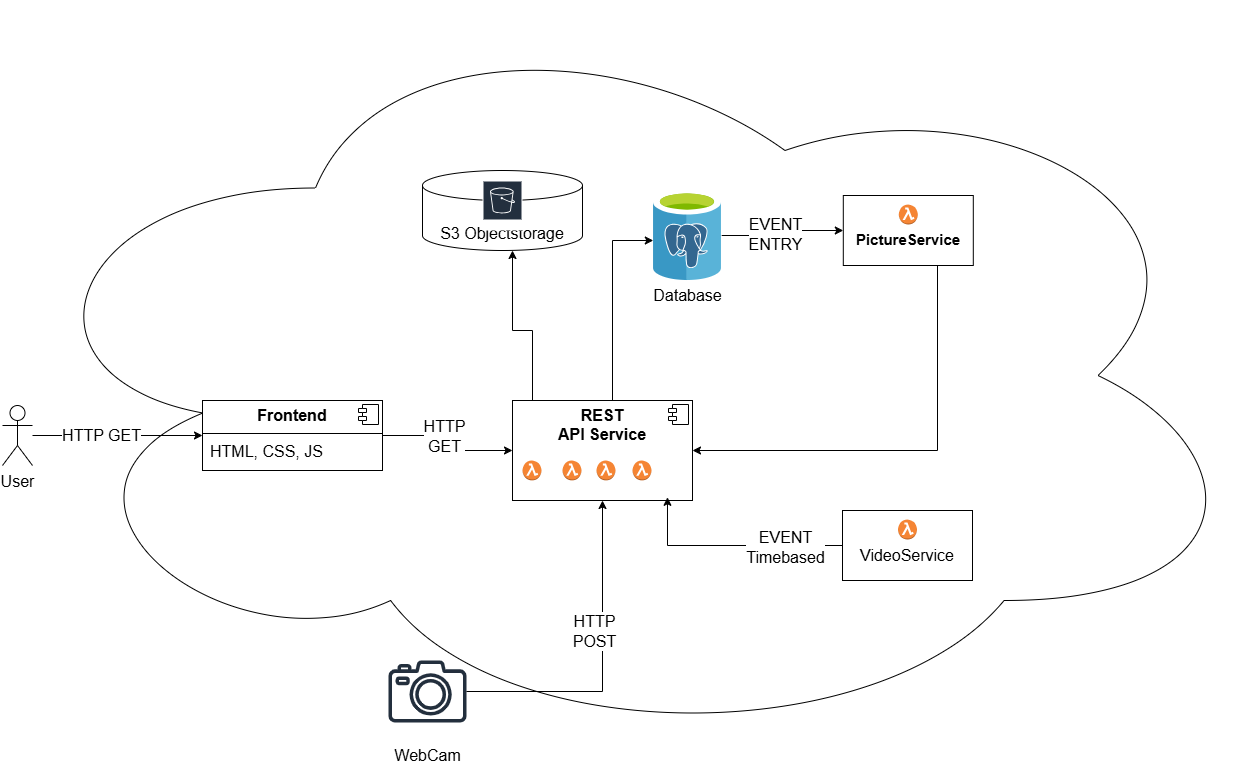

The diagram above was exported from draw.io. Its source (the exported page's mxGraphModel, read from the mxfile embedded in the PNG):
<mxGraphModel dx="2564" dy="885" grid="1" gridSize="10" guides="1" tooltips="1" connect="1" arrows="1" fold="1" page="1" pageScale="1" pageWidth="827" pageHeight="1169" math="0" shadow="0">
  <root>
    <mxCell id="0" />
    <mxCell id="1" parent="0" />
    <mxCell id="X0Ez7oOXucRzqC8SPfDL-1" value="" style="ellipse;shape=cloud;whiteSpace=wrap;html=1;perimeterSpacing=12;" vertex="1" parent="1">
      <mxGeometry x="-170" y="150" width="1252" height="750" as="geometry" />
    </mxCell>
    <mxCell id="X0Ez7oOXucRzqC8SPfDL-10" style="edgeStyle=orthogonalEdgeStyle;rounded=0;orthogonalLoop=1;jettySize=auto;html=1;" edge="1" parent="1" source="X0Ez7oOXucRzqC8SPfDL-2" target="X0Ez7oOXucRzqC8SPfDL-8">
      <mxGeometry relative="1" as="geometry" />
    </mxCell>
    <mxCell id="X0Ez7oOXucRzqC8SPfDL-11" value="&lt;font style=&quot;font-size: 16px;&quot;&gt;HTTP&lt;br&gt;GET&lt;/font&gt;" style="edgeLabel;html=1;align=center;verticalAlign=middle;resizable=0;points=[];" vertex="1" connectable="0" parent="X0Ez7oOXucRzqC8SPfDL-10">
      <mxGeometry x="-0.0971" y="-4" relative="1" as="geometry">
        <mxPoint as="offset" />
      </mxGeometry>
    </mxCell>
    <mxCell id="X0Ez7oOXucRzqC8SPfDL-2" value="&lt;p style=&quot;margin: 6px 0px 0px; text-align: center; font-size: 16px;&quot;&gt;&lt;b style=&quot;&quot;&gt;&lt;font style=&quot;font-size: 16px;&quot;&gt;Frontend&lt;/font&gt;&lt;/b&gt;&lt;/p&gt;&lt;hr size=&quot;1&quot; style=&quot;border-style: solid; font-size: 16px;&quot;&gt;&lt;p style=&quot;margin: 0px 0px 0px 8px; font-size: 16px;&quot;&gt;HTML, CSS, JS&lt;/p&gt;" style="align=left;overflow=fill;html=1;dropTarget=0;whiteSpace=wrap;" vertex="1" parent="1">
      <mxGeometry x="30" y="550" width="180" height="70" as="geometry" />
    </mxCell>
    <mxCell id="X0Ez7oOXucRzqC8SPfDL-3" value="" style="shape=component;jettyWidth=8;jettyHeight=4;" vertex="1" parent="X0Ez7oOXucRzqC8SPfDL-2">
      <mxGeometry x="1" width="20" height="20" relative="1" as="geometry">
        <mxPoint x="-24" y="4" as="offset" />
      </mxGeometry>
    </mxCell>
    <mxCell id="X0Ez7oOXucRzqC8SPfDL-5" style="edgeStyle=orthogonalEdgeStyle;rounded=0;orthogonalLoop=1;jettySize=auto;html=1;" edge="1" parent="1" source="X0Ez7oOXucRzqC8SPfDL-4" target="X0Ez7oOXucRzqC8SPfDL-2">
      <mxGeometry relative="1" as="geometry" />
    </mxCell>
    <mxCell id="X0Ez7oOXucRzqC8SPfDL-7" value="&lt;font style=&quot;font-size: 16px;&quot;&gt;HTTP GET&lt;/font&gt;" style="edgeLabel;html=1;align=center;verticalAlign=middle;resizable=0;points=[];" vertex="1" connectable="0" parent="X0Ez7oOXucRzqC8SPfDL-5">
      <mxGeometry x="-0.1953" y="1" relative="1" as="geometry">
        <mxPoint as="offset" />
      </mxGeometry>
    </mxCell>
    <mxCell id="X0Ez7oOXucRzqC8SPfDL-4" value="&lt;font style=&quot;font-size: 16px;&quot;&gt;User&lt;/font&gt;" style="shape=umlActor;verticalLabelPosition=bottom;verticalAlign=top;html=1;" vertex="1" parent="1">
      <mxGeometry x="-170" y="555" width="30" height="60" as="geometry" />
    </mxCell>
    <mxCell id="X0Ez7oOXucRzqC8SPfDL-29" style="edgeStyle=orthogonalEdgeStyle;rounded=0;orthogonalLoop=1;jettySize=auto;html=1;" edge="1" parent="1" source="X0Ez7oOXucRzqC8SPfDL-8" target="X0Ez7oOXucRzqC8SPfDL-28">
      <mxGeometry relative="1" as="geometry">
        <Array as="points">
          <mxPoint x="440" y="390" />
        </Array>
      </mxGeometry>
    </mxCell>
    <mxCell id="X0Ez7oOXucRzqC8SPfDL-12" value="&lt;font style=&quot;font-size: 16px;&quot;&gt;&lt;br&gt;S3 Objectstorage&lt;/font&gt;" style="shape=cylinder3;whiteSpace=wrap;html=1;boundedLbl=1;backgroundOutline=1;size=15;" vertex="1" parent="1">
      <mxGeometry x="250" y="320" width="160" height="80" as="geometry" />
    </mxCell>
    <mxCell id="X0Ez7oOXucRzqC8SPfDL-13" style="edgeStyle=orthogonalEdgeStyle;rounded=0;orthogonalLoop=1;jettySize=auto;html=1;" edge="1" parent="1" source="X0Ez7oOXucRzqC8SPfDL-8" target="X0Ez7oOXucRzqC8SPfDL-12">
      <mxGeometry relative="1" as="geometry">
        <Array as="points">
          <mxPoint x="360" y="480" />
          <mxPoint x="340" y="480" />
        </Array>
      </mxGeometry>
    </mxCell>
    <mxCell id="X0Ez7oOXucRzqC8SPfDL-16" value="" style="group" vertex="1" connectable="0" parent="1">
      <mxGeometry x="210" y="810" width="90" height="110" as="geometry" />
    </mxCell>
    <mxCell id="X0Ez7oOXucRzqC8SPfDL-14" value="" style="sketch=0;outlineConnect=0;fontColor=#232F3E;gradientColor=none;fillColor=#232F3D;strokeColor=none;dashed=0;verticalLabelPosition=bottom;verticalAlign=top;align=center;html=1;fontSize=12;fontStyle=0;aspect=fixed;pointerEvents=1;shape=mxgraph.aws4.camera2;" vertex="1" parent="X0Ez7oOXucRzqC8SPfDL-16">
      <mxGeometry x="6" width="78" height="62" as="geometry" />
    </mxCell>
    <mxCell id="X0Ez7oOXucRzqC8SPfDL-15" value="&lt;font style=&quot;font-size: 16px;&quot;&gt;WebCam&lt;/font&gt;" style="text;html=1;align=center;verticalAlign=middle;resizable=0;points=[];autosize=1;strokeColor=none;fillColor=none;" vertex="1" parent="X0Ez7oOXucRzqC8SPfDL-16">
      <mxGeometry y="80" width="90" height="30" as="geometry" />
    </mxCell>
    <mxCell id="X0Ez7oOXucRzqC8SPfDL-17" style="edgeStyle=orthogonalEdgeStyle;rounded=0;orthogonalLoop=1;jettySize=auto;html=1;" edge="1" parent="1" source="X0Ez7oOXucRzqC8SPfDL-14" target="X0Ez7oOXucRzqC8SPfDL-8">
      <mxGeometry relative="1" as="geometry" />
    </mxCell>
    <mxCell id="X0Ez7oOXucRzqC8SPfDL-18" value="&lt;font style=&quot;font-size: 16px;&quot;&gt;HTTP&lt;br&gt;POST&lt;/font&gt;" style="edgeLabel;html=1;align=center;verticalAlign=middle;resizable=0;points=[];" vertex="1" connectable="0" parent="X0Ez7oOXucRzqC8SPfDL-17">
      <mxGeometry x="-0.7783" y="3" relative="1" as="geometry">
        <mxPoint x="91" y="-58" as="offset" />
      </mxGeometry>
    </mxCell>
    <mxCell id="X0Ez7oOXucRzqC8SPfDL-31" style="edgeStyle=orthogonalEdgeStyle;rounded=0;orthogonalLoop=1;jettySize=auto;html=1;" edge="1" parent="1" source="X0Ez7oOXucRzqC8SPfDL-28" target="X0Ez7oOXucRzqC8SPfDL-21">
      <mxGeometry relative="1" as="geometry" />
    </mxCell>
    <mxCell id="X0Ez7oOXucRzqC8SPfDL-35" value="&lt;font style=&quot;font-size: 16px;&quot;&gt;EVENT &lt;br&gt;ENTRY&lt;/font&gt;" style="edgeLabel;html=1;align=center;verticalAlign=middle;resizable=0;points=[];" vertex="1" connectable="0" parent="X0Ez7oOXucRzqC8SPfDL-31">
      <mxGeometry x="-0.148" y="2" relative="1" as="geometry">
        <mxPoint as="offset" />
      </mxGeometry>
    </mxCell>
    <mxCell id="X0Ez7oOXucRzqC8SPfDL-34" value="" style="group" vertex="1" connectable="0" parent="1">
      <mxGeometry x="470" y="340" width="90.00000000000006" height="120" as="geometry" />
    </mxCell>
    <mxCell id="X0Ez7oOXucRzqC8SPfDL-28" value="" style="image;sketch=0;aspect=fixed;html=1;points=[];align=center;fontSize=12;image=img/lib/mscae/Azure_Database_for_PostgreSQL_servers.svg;" vertex="1" parent="X0Ez7oOXucRzqC8SPfDL-34">
      <mxGeometry x="10.800000000000011" width="68.4" height="90" as="geometry" />
    </mxCell>
    <mxCell id="X0Ez7oOXucRzqC8SPfDL-30" value="&lt;font style=&quot;font-size: 16px;&quot;&gt;Database&lt;/font&gt;" style="text;html=1;align=center;verticalAlign=middle;resizable=0;points=[];autosize=1;strokeColor=none;fillColor=none;" vertex="1" parent="X0Ez7oOXucRzqC8SPfDL-34">
      <mxGeometry y="90" width="90" height="30" as="geometry" />
    </mxCell>
    <mxCell id="X0Ez7oOXucRzqC8SPfDL-37" value="" style="group" vertex="1" connectable="0" parent="1">
      <mxGeometry x="670.8" y="345" width="130" height="70" as="geometry" />
    </mxCell>
    <mxCell id="X0Ez7oOXucRzqC8SPfDL-21" value="&lt;font style=&quot;font-size: 16px;&quot;&gt;&amp;nbsp;&lt;br&gt;&lt;/font&gt;&lt;b&gt;&lt;font style=&quot;font-size: 15px;&quot;&gt;PictureService&lt;/font&gt;&lt;/b&gt;" style="html=1;whiteSpace=wrap;" vertex="1" parent="X0Ez7oOXucRzqC8SPfDL-37">
      <mxGeometry width="130" height="70" as="geometry" />
    </mxCell>
    <mxCell id="X0Ez7oOXucRzqC8SPfDL-32" value="" style="outlineConnect=0;dashed=0;verticalLabelPosition=bottom;verticalAlign=top;align=center;html=1;shape=mxgraph.aws3.lambda_function;fillColor=#F58534;gradientColor=none;direction=south;rotation=-90;" vertex="1" parent="X0Ez7oOXucRzqC8SPfDL-37">
      <mxGeometry x="55.085000000000036" y="9.494999999999948" width="19.83" height="19" as="geometry" />
    </mxCell>
    <mxCell id="X0Ez7oOXucRzqC8SPfDL-38" value="" style="group" vertex="1" connectable="0" parent="1">
      <mxGeometry x="340" y="550" width="180" height="100" as="geometry" />
    </mxCell>
    <mxCell id="X0Ez7oOXucRzqC8SPfDL-8" value="&lt;p style=&quot;margin: 6px 0px 0px; text-align: center; font-size: 16px;&quot;&gt;&lt;b&gt;REST &lt;br&gt;API Service&lt;/b&gt;&lt;/p&gt;" style="align=left;overflow=fill;html=1;dropTarget=0;whiteSpace=wrap;" vertex="1" parent="X0Ez7oOXucRzqC8SPfDL-38">
      <mxGeometry width="180" height="100" as="geometry" />
    </mxCell>
    <mxCell id="X0Ez7oOXucRzqC8SPfDL-9" value="" style="shape=component;jettyWidth=8;jettyHeight=4;" vertex="1" parent="X0Ez7oOXucRzqC8SPfDL-8">
      <mxGeometry x="1" width="20" height="20" relative="1" as="geometry">
        <mxPoint x="-24" y="4" as="offset" />
      </mxGeometry>
    </mxCell>
    <mxCell id="X0Ez7oOXucRzqC8SPfDL-22" value="" style="outlineConnect=0;dashed=0;verticalLabelPosition=bottom;verticalAlign=top;align=center;html=1;shape=mxgraph.aws3.lambda_function;fillColor=#F58534;gradientColor=none;" vertex="1" parent="X0Ez7oOXucRzqC8SPfDL-38">
      <mxGeometry x="10" y="60" width="19" height="19.83" as="geometry" />
    </mxCell>
    <mxCell id="X0Ez7oOXucRzqC8SPfDL-23" value="" style="outlineConnect=0;dashed=0;verticalLabelPosition=bottom;verticalAlign=top;align=center;html=1;shape=mxgraph.aws3.lambda_function;fillColor=#F58534;gradientColor=none;" vertex="1" parent="X0Ez7oOXucRzqC8SPfDL-38">
      <mxGeometry x="50" y="60" width="19" height="19.83" as="geometry" />
    </mxCell>
    <mxCell id="X0Ez7oOXucRzqC8SPfDL-24" value="" style="outlineConnect=0;dashed=0;verticalLabelPosition=bottom;verticalAlign=top;align=center;html=1;shape=mxgraph.aws3.lambda_function;fillColor=#F58534;gradientColor=none;" vertex="1" parent="X0Ez7oOXucRzqC8SPfDL-38">
      <mxGeometry x="84" y="60" width="19" height="19.83" as="geometry" />
    </mxCell>
    <mxCell id="X0Ez7oOXucRzqC8SPfDL-25" value="" style="outlineConnect=0;dashed=0;verticalLabelPosition=bottom;verticalAlign=top;align=center;html=1;shape=mxgraph.aws3.lambda_function;fillColor=#F58534;gradientColor=none;direction=south;rotation=-90;" vertex="1" parent="X0Ez7oOXucRzqC8SPfDL-38">
      <mxGeometry x="119.58499999999998" y="60.414999999999964" width="19.83" height="19" as="geometry" />
    </mxCell>
    <mxCell id="X0Ez7oOXucRzqC8SPfDL-39" value="" style="sketch=0;outlineConnect=0;fontColor=#232F3E;gradientColor=none;strokeColor=#ffffff;fillColor=#232F3E;dashed=0;verticalLabelPosition=middle;verticalAlign=bottom;align=center;html=1;whiteSpace=wrap;fontSize=10;fontStyle=1;spacing=3;shape=mxgraph.aws4.productIcon;prIcon=mxgraph.aws4.s3;" vertex="1" parent="1">
      <mxGeometry x="310" y="330" width="40" height="50" as="geometry" />
    </mxCell>
    <mxCell id="X0Ez7oOXucRzqC8SPfDL-41" style="edgeStyle=orthogonalEdgeStyle;rounded=0;orthogonalLoop=1;jettySize=auto;html=1;entryX=1;entryY=0.5;entryDx=0;entryDy=0;" edge="1" parent="1" source="X0Ez7oOXucRzqC8SPfDL-21" target="X0Ez7oOXucRzqC8SPfDL-8">
      <mxGeometry relative="1" as="geometry">
        <Array as="points">
          <mxPoint x="765" y="600" />
        </Array>
      </mxGeometry>
    </mxCell>
    <mxCell id="X0Ez7oOXucRzqC8SPfDL-42" value="" style="group" vertex="1" connectable="0" parent="1">
      <mxGeometry x="670" y="660" width="130" height="70" as="geometry" />
    </mxCell>
    <mxCell id="X0Ez7oOXucRzqC8SPfDL-45" value="" style="group" vertex="1" connectable="0" parent="X0Ez7oOXucRzqC8SPfDL-42">
      <mxGeometry width="130" height="70" as="geometry" />
    </mxCell>
    <mxCell id="X0Ez7oOXucRzqC8SPfDL-43" value="&lt;div&gt;&lt;span style=&quot;font-size: 16px;&quot;&gt;&lt;br&gt;&lt;/span&gt;&lt;/div&gt;&lt;span style=&quot;font-size: 16px;&quot;&gt;VideoService&lt;/span&gt;" style="html=1;whiteSpace=wrap;" vertex="1" parent="X0Ez7oOXucRzqC8SPfDL-45">
      <mxGeometry width="130" height="70" as="geometry" />
    </mxCell>
    <mxCell id="X0Ez7oOXucRzqC8SPfDL-44" value="" style="outlineConnect=0;dashed=0;verticalLabelPosition=bottom;verticalAlign=top;align=center;html=1;shape=mxgraph.aws3.lambda_function;fillColor=#F58534;gradientColor=none;direction=south;rotation=-90;" vertex="1" parent="X0Ez7oOXucRzqC8SPfDL-45">
      <mxGeometry x="55.085000000000036" y="9.494999999999948" width="19.83" height="19" as="geometry" />
    </mxCell>
    <mxCell id="X0Ez7oOXucRzqC8SPfDL-46" style="edgeStyle=orthogonalEdgeStyle;rounded=0;orthogonalLoop=1;jettySize=auto;html=1;entryX=0.861;entryY=0.968;entryDx=0;entryDy=0;entryPerimeter=0;" edge="1" parent="1" source="X0Ez7oOXucRzqC8SPfDL-43" target="X0Ez7oOXucRzqC8SPfDL-8">
      <mxGeometry relative="1" as="geometry" />
    </mxCell>
    <mxCell id="X0Ez7oOXucRzqC8SPfDL-47" value="&lt;font style=&quot;font-size: 16px;&quot;&gt;EVENT&lt;br&gt;Timebased&lt;/font&gt;" style="edgeLabel;html=1;align=center;verticalAlign=middle;resizable=0;points=[];" vertex="1" connectable="0" parent="X0Ez7oOXucRzqC8SPfDL-46">
      <mxGeometry x="-0.4839" y="1" relative="1" as="geometry">
        <mxPoint as="offset" />
      </mxGeometry>
    </mxCell>
  </root>
</mxGraphModel>